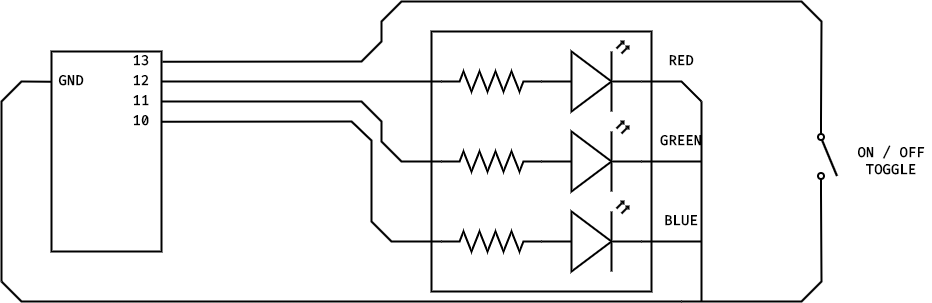

The diagram above was exported from draw.io. Its source (the exported page's mxGraphModel, read from the mxfile embedded in the PNG):
<mxGraphModel dx="1688" dy="527" grid="1" gridSize="10" guides="1" tooltips="1" connect="1" arrows="1" fold="1" page="1" pageScale="1" pageWidth="827" pageHeight="1169" math="0" shadow="0">
  <root>
    <mxCell id="0" />
    <mxCell id="1" parent="0" />
    <mxCell id="ps8XHfpcXz5K6KWMvPdB-7" value="" style="rounded=0;whiteSpace=wrap;html=1;strokeWidth=2;" vertex="1" parent="1">
      <mxGeometry x="350" y="170" width="220" height="260" as="geometry" />
    </mxCell>
    <mxCell id="ps8XHfpcXz5K6KWMvPdB-9" style="edgeStyle=orthogonalEdgeStyle;rounded=0;orthogonalLoop=1;jettySize=auto;html=1;strokeWidth=2;endArrow=none;endFill=0;entryX=1;entryY=0.5;entryDx=0;entryDy=0;" edge="1" parent="1" source="ps8XHfpcXz5K6KWMvPdB-1" target="ps8XHfpcXz5K6KWMvPdB-25">
      <mxGeometry relative="1" as="geometry">
        <mxPoint x="150" y="220" as="targetPoint" />
      </mxGeometry>
    </mxCell>
    <mxCell id="ps8XHfpcXz5K6KWMvPdB-1" value="" style="pointerEvents=1;verticalLabelPosition=bottom;shadow=0;dashed=0;align=center;html=1;verticalAlign=top;shape=mxgraph.electrical.resistors.resistor_2;strokeWidth=2;" vertex="1" parent="1">
      <mxGeometry x="360" y="210" width="100" height="20" as="geometry" />
    </mxCell>
    <mxCell id="ps8XHfpcXz5K6KWMvPdB-2" value="" style="pointerEvents=1;verticalLabelPosition=bottom;shadow=0;dashed=0;align=center;html=1;verticalAlign=top;shape=mxgraph.electrical.resistors.resistor_2;strokeWidth=2;" vertex="1" parent="1">
      <mxGeometry x="360" y="290" width="100" height="20" as="geometry" />
    </mxCell>
    <mxCell id="ps8XHfpcXz5K6KWMvPdB-3" value="" style="pointerEvents=1;verticalLabelPosition=bottom;shadow=0;dashed=0;align=center;html=1;verticalAlign=top;shape=mxgraph.electrical.resistors.resistor_2;strokeWidth=2;" vertex="1" parent="1">
      <mxGeometry x="360" y="370" width="100" height="20" as="geometry" />
    </mxCell>
    <mxCell id="ps8XHfpcXz5K6KWMvPdB-12" style="rounded=0;orthogonalLoop=1;jettySize=auto;html=1;strokeWidth=2;endArrow=none;endFill=0;" edge="1" parent="1">
      <mxGeometry relative="1" as="geometry">
        <mxPoint x="620" y="240" as="targetPoint" />
        <mxPoint x="560.0000000000002" y="220" as="sourcePoint" />
        <Array as="points">
          <mxPoint x="600" y="220" />
        </Array>
      </mxGeometry>
    </mxCell>
    <mxCell id="ps8XHfpcXz5K6KWMvPdB-4" value="" style="verticalLabelPosition=bottom;shadow=0;dashed=0;align=center;html=1;verticalAlign=top;shape=mxgraph.electrical.opto_electronics.led_2;pointerEvents=1;strokeWidth=2;" vertex="1" parent="1">
      <mxGeometry x="460" y="180" width="100" height="70" as="geometry" />
    </mxCell>
    <mxCell id="ps8XHfpcXz5K6KWMvPdB-5" value="" style="verticalLabelPosition=bottom;shadow=0;dashed=0;align=center;html=1;verticalAlign=top;shape=mxgraph.electrical.opto_electronics.led_2;pointerEvents=1;strokeWidth=2;" vertex="1" parent="1">
      <mxGeometry x="460" y="260" width="100" height="70" as="geometry" />
    </mxCell>
    <mxCell id="ps8XHfpcXz5K6KWMvPdB-6" value="" style="verticalLabelPosition=bottom;shadow=0;dashed=0;align=center;html=1;verticalAlign=top;shape=mxgraph.electrical.opto_electronics.led_2;pointerEvents=1;strokeWidth=2;" vertex="1" parent="1">
      <mxGeometry x="460" y="340" width="100" height="70" as="geometry" />
    </mxCell>
    <mxCell id="ps8XHfpcXz5K6KWMvPdB-18" style="rounded=0;orthogonalLoop=1;jettySize=auto;html=1;strokeWidth=2;endArrow=none;endFill=0;exitX=-0.005;exitY=0.151;exitDx=0;exitDy=0;exitPerimeter=0;" edge="1" parent="1" source="ps8XHfpcXz5K6KWMvPdB-8">
      <mxGeometry relative="1" as="geometry">
        <mxPoint x="-80" y="420" as="targetPoint" />
        <Array as="points">
          <mxPoint x="-60" y="220" />
          <mxPoint x="-80" y="240" />
        </Array>
      </mxGeometry>
    </mxCell>
    <mxCell id="ps8XHfpcXz5K6KWMvPdB-8" value="" style="rounded=0;whiteSpace=wrap;html=1;strokeWidth=2;" vertex="1" parent="1">
      <mxGeometry x="-30" y="190" width="110" height="200" as="geometry" />
    </mxCell>
    <mxCell id="ps8XHfpcXz5K6KWMvPdB-10" style="rounded=0;orthogonalLoop=1;jettySize=auto;html=1;strokeWidth=2;endArrow=none;endFill=0;entryX=1;entryY=0.5;entryDx=0;entryDy=0;" edge="1" parent="1" target="ps8XHfpcXz5K6KWMvPdB-26">
      <mxGeometry relative="1" as="geometry">
        <mxPoint x="150" y="240" as="targetPoint" />
        <mxPoint x="360" y="300" as="sourcePoint" />
        <Array as="points">
          <mxPoint x="320" y="300" />
          <mxPoint x="300" y="280" />
          <mxPoint x="300" y="260" />
          <mxPoint x="280" y="240" />
        </Array>
      </mxGeometry>
    </mxCell>
    <mxCell id="ps8XHfpcXz5K6KWMvPdB-11" style="rounded=0;orthogonalLoop=1;jettySize=auto;html=1;strokeWidth=2;endArrow=none;endFill=0;entryX=1.005;entryY=0.351;entryDx=0;entryDy=0;entryPerimeter=0;" edge="1" parent="1" target="ps8XHfpcXz5K6KWMvPdB-8">
      <mxGeometry relative="1" as="geometry">
        <mxPoint x="150" y="380" as="targetPoint" />
        <mxPoint x="360" y="380" as="sourcePoint" />
        <Array as="points">
          <mxPoint x="310" y="380" />
          <mxPoint x="290" y="360" />
          <mxPoint x="290" y="279" />
          <mxPoint x="270" y="260" />
        </Array>
      </mxGeometry>
    </mxCell>
    <mxCell id="ps8XHfpcXz5K6KWMvPdB-13" style="edgeStyle=orthogonalEdgeStyle;rounded=0;orthogonalLoop=1;jettySize=auto;html=1;strokeWidth=2;endArrow=none;endFill=0;" edge="1" parent="1">
      <mxGeometry relative="1" as="geometry">
        <mxPoint x="620.0000000000002" y="300" as="targetPoint" />
        <mxPoint x="560.0000000000002" y="300" as="sourcePoint" />
      </mxGeometry>
    </mxCell>
    <mxCell id="ps8XHfpcXz5K6KWMvPdB-14" style="edgeStyle=orthogonalEdgeStyle;rounded=0;orthogonalLoop=1;jettySize=auto;html=1;strokeWidth=2;endArrow=none;endFill=0;" edge="1" parent="1">
      <mxGeometry relative="1" as="geometry">
        <mxPoint x="620.0000000000002" y="380" as="targetPoint" />
        <mxPoint x="560.0000000000002" y="380" as="sourcePoint" />
      </mxGeometry>
    </mxCell>
    <mxCell id="ps8XHfpcXz5K6KWMvPdB-15" value="" style="endArrow=none;html=1;rounded=0;strokeWidth=2;" edge="1" parent="1">
      <mxGeometry width="50" height="50" relative="1" as="geometry">
        <mxPoint x="620" y="440" as="sourcePoint" />
        <mxPoint x="620" y="240" as="targetPoint" />
        <Array as="points">
          <mxPoint x="620" y="420" />
        </Array>
      </mxGeometry>
    </mxCell>
    <mxCell id="ps8XHfpcXz5K6KWMvPdB-16" style="rounded=0;orthogonalLoop=1;jettySize=auto;html=1;strokeWidth=2;endArrow=none;endFill=0;" edge="1" parent="1">
      <mxGeometry relative="1" as="geometry">
        <mxPoint x="-80" y="420" as="targetPoint" />
        <mxPoint x="600" y="440" as="sourcePoint" />
        <Array as="points">
          <mxPoint x="-60" y="440" />
        </Array>
      </mxGeometry>
    </mxCell>
    <mxCell id="ps8XHfpcXz5K6KWMvPdB-19" style="rounded=0;orthogonalLoop=1;jettySize=auto;html=1;strokeWidth=2;endArrow=none;endFill=0;exitX=0;exitY=0.8;exitDx=0;exitDy=0;entryX=1.009;entryY=0.051;entryDx=0;entryDy=0;entryPerimeter=0;" edge="1" parent="1" source="ps8XHfpcXz5K6KWMvPdB-21" target="ps8XHfpcXz5K6KWMvPdB-8">
      <mxGeometry relative="1" as="geometry">
        <mxPoint x="347.5151515151515" y="110" as="targetPoint" />
        <mxPoint x="500" y="60" as="sourcePoint" />
        <Array as="points">
          <mxPoint x="740" y="160" />
          <mxPoint x="720" y="140" />
          <mxPoint x="320" y="140" />
          <mxPoint x="300" y="160" />
          <mxPoint x="300" y="180" />
          <mxPoint x="280" y="200" />
        </Array>
      </mxGeometry>
    </mxCell>
    <mxCell id="ps8XHfpcXz5K6KWMvPdB-21" value="" style="shape=mxgraph.electrical.electro-mechanical.singleSwitch;aspect=fixed;elSwitchState=off;strokeWidth=2;rotation=90;" vertex="1" parent="1">
      <mxGeometry x="708" y="285" width="75" height="20" as="geometry" />
    </mxCell>
    <mxCell id="ps8XHfpcXz5K6KWMvPdB-22" style="rounded=0;orthogonalLoop=1;jettySize=auto;html=1;strokeWidth=2;endArrow=none;endFill=0;entryX=1;entryY=0.8;entryDx=0;entryDy=0;" edge="1" parent="1" target="ps8XHfpcXz5K6KWMvPdB-21">
      <mxGeometry relative="1" as="geometry">
        <mxPoint x="660" y="440" as="targetPoint" />
        <mxPoint x="600" y="440" as="sourcePoint" />
        <Array as="points">
          <mxPoint x="720" y="440" />
          <mxPoint x="740" y="420" />
        </Array>
      </mxGeometry>
    </mxCell>
    <mxCell id="ps8XHfpcXz5K6KWMvPdB-23" value="13" style="rounded=0;whiteSpace=wrap;html=1;fillColor=none;fontSize=14;fontFamily=Fira Code;fontSource=https%3A%2F%2Ffonts.googleapis.com%2Fcss%3Ffamily%3DFira%2BCode;fontStyle=1;strokeWidth=2;strokeColor=none;" vertex="1" parent="1">
      <mxGeometry x="40" y="190" width="40" height="20" as="geometry" />
    </mxCell>
    <mxCell id="ps8XHfpcXz5K6KWMvPdB-25" value="12" style="rounded=0;whiteSpace=wrap;html=1;fillColor=none;fontSize=14;fontFamily=Fira Code;fontSource=https%3A%2F%2Ffonts.googleapis.com%2Fcss%3Ffamily%3DFira%2BCode;fontStyle=1;strokeWidth=2;strokeColor=none;" vertex="1" parent="1">
      <mxGeometry x="40" y="210" width="40" height="20" as="geometry" />
    </mxCell>
    <mxCell id="ps8XHfpcXz5K6KWMvPdB-26" value="11" style="rounded=0;whiteSpace=wrap;html=1;fillColor=none;fontSize=14;fontFamily=Fira Code;fontSource=https%3A%2F%2Ffonts.googleapis.com%2Fcss%3Ffamily%3DFira%2BCode;fontStyle=1;strokeWidth=2;strokeColor=none;" vertex="1" parent="1">
      <mxGeometry x="40" y="230" width="40" height="20" as="geometry" />
    </mxCell>
    <mxCell id="ps8XHfpcXz5K6KWMvPdB-27" value="10" style="rounded=0;whiteSpace=wrap;html=1;fillColor=none;fontSize=14;fontFamily=Fira Code;fontSource=https%3A%2F%2Ffonts.googleapis.com%2Fcss%3Ffamily%3DFira%2BCode;fontStyle=1;strokeWidth=2;strokeColor=none;" vertex="1" parent="1">
      <mxGeometry x="40" y="250" width="40" height="20" as="geometry" />
    </mxCell>
    <mxCell id="ps8XHfpcXz5K6KWMvPdB-28" value="GND" style="rounded=0;whiteSpace=wrap;html=1;fillColor=none;fontSize=14;fontFamily=Fira Code;fontSource=https%3A%2F%2Ffonts.googleapis.com%2Fcss%3Ffamily%3DFira%2BCode;fontStyle=1;strokeWidth=2;strokeColor=none;" vertex="1" parent="1">
      <mxGeometry x="-30" y="210" width="40" height="20" as="geometry" />
    </mxCell>
    <mxCell id="ps8XHfpcXz5K6KWMvPdB-29" value="RED" style="rounded=0;whiteSpace=wrap;html=1;fillColor=none;fontSize=14;fontFamily=Fira Code;fontSource=https%3A%2F%2Ffonts.googleapis.com%2Fcss%3Ffamily%3DFira%2BCode;fontStyle=1;strokeWidth=2;strokeColor=none;" vertex="1" parent="1">
      <mxGeometry x="580" y="190" width="40" height="20" as="geometry" />
    </mxCell>
    <mxCell id="ps8XHfpcXz5K6KWMvPdB-30" value="GREEN" style="rounded=0;whiteSpace=wrap;html=1;fillColor=none;fontSize=14;fontFamily=Fira Code;fontSource=https%3A%2F%2Ffonts.googleapis.com%2Fcss%3Ffamily%3DFira%2BCode;fontStyle=1;strokeWidth=2;strokeColor=none;" vertex="1" parent="1">
      <mxGeometry x="580" y="270" width="40" height="20" as="geometry" />
    </mxCell>
    <mxCell id="ps8XHfpcXz5K6KWMvPdB-31" value="BLUE" style="rounded=0;whiteSpace=wrap;html=1;fillColor=none;fontSize=14;fontFamily=Fira Code;fontSource=https%3A%2F%2Ffonts.googleapis.com%2Fcss%3Ffamily%3DFira%2BCode;fontStyle=1;strokeWidth=2;strokeColor=none;" vertex="1" parent="1">
      <mxGeometry x="580" y="350" width="40" height="20" as="geometry" />
    </mxCell>
    <mxCell id="ps8XHfpcXz5K6KWMvPdB-32" value="ON / OFF TOGGLE" style="rounded=0;whiteSpace=wrap;html=1;fillColor=none;fontSize=14;fontFamily=Fira Code;fontSource=https%3A%2F%2Ffonts.googleapis.com%2Fcss%3Ffamily%3DFira%2BCode;fontStyle=1;strokeWidth=2;strokeColor=none;" vertex="1" parent="1">
      <mxGeometry x="770" y="290" width="80" height="20" as="geometry" />
    </mxCell>
  </root>
</mxGraphModel>